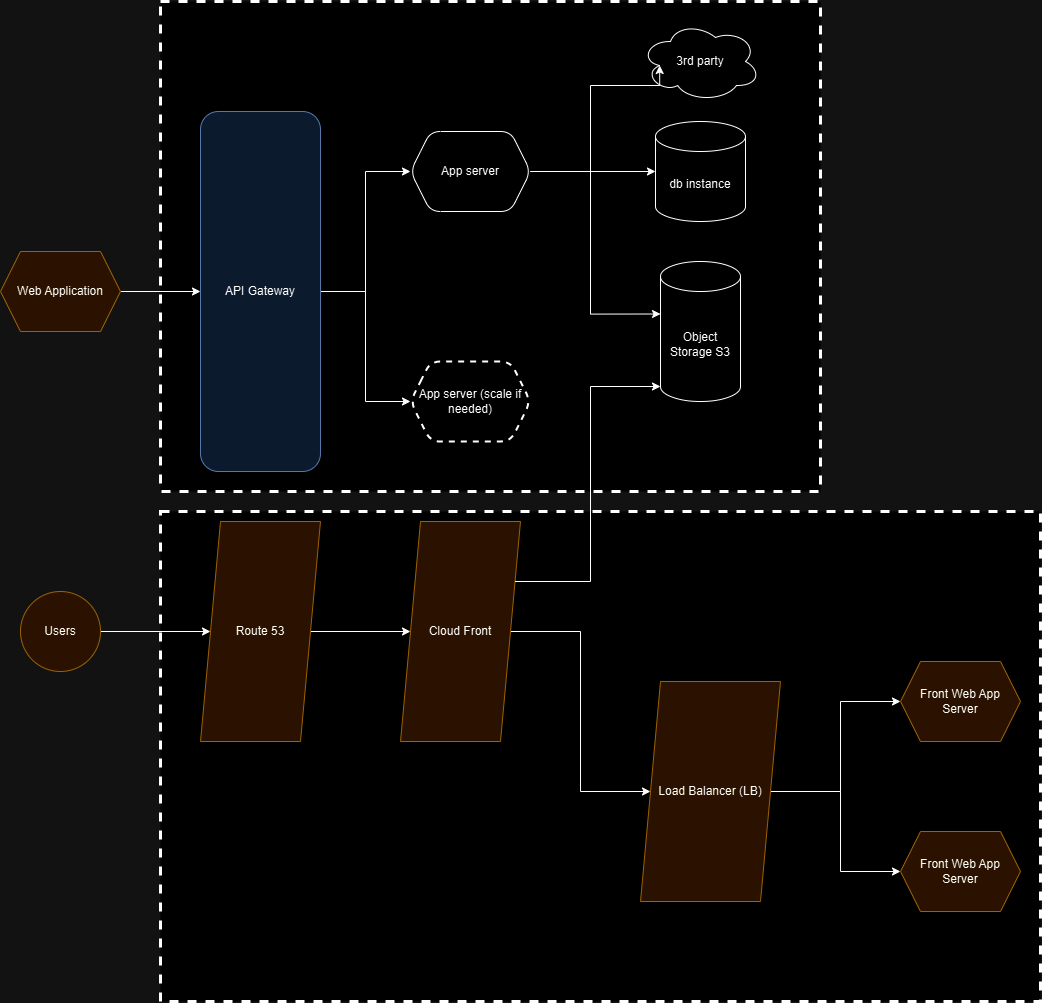

The diagram above was exported from draw.io. Its source (the exported page's mxGraphModel, read from the mxfile embedded in the PNG):
<mxGraphModel dx="2100" dy="2144" grid="1" gridSize="10" guides="1" tooltips="1" connect="1" arrows="1" fold="1" page="1" pageScale="1" pageWidth="850" pageHeight="1100" math="0" shadow="0">
  <root>
    <mxCell id="0" />
    <mxCell id="1" parent="0" />
    <mxCell id="tca6Jceo4tT09vgQ5uRJ-35" value="" style="rounded=0;whiteSpace=wrap;html=1;dashed=1;strokeWidth=3;" vertex="1" parent="1">
      <mxGeometry x="310" y="470" width="880" height="490" as="geometry" />
    </mxCell>
    <mxCell id="tca6Jceo4tT09vgQ5uRJ-34" value="" style="rounded=0;whiteSpace=wrap;html=1;dashed=1;strokeWidth=3;" vertex="1" parent="1">
      <mxGeometry x="310" y="-40" width="660" height="490" as="geometry" />
    </mxCell>
    <mxCell id="tca6Jceo4tT09vgQ5uRJ-3" value="" style="edgeStyle=orthogonalEdgeStyle;rounded=0;orthogonalLoop=1;jettySize=auto;html=1;" edge="1" parent="1" source="tca6Jceo4tT09vgQ5uRJ-1" target="tca6Jceo4tT09vgQ5uRJ-2">
      <mxGeometry relative="1" as="geometry" />
    </mxCell>
    <mxCell id="tca6Jceo4tT09vgQ5uRJ-1" value="Web Application" style="shape=hexagon;perimeter=hexagonPerimeter2;whiteSpace=wrap;html=1;fixedSize=1;fillColor=#ffe6cc;strokeColor=#d79b00;" vertex="1" parent="1">
      <mxGeometry x="150" y="210" width="120" height="80" as="geometry" />
    </mxCell>
    <mxCell id="tca6Jceo4tT09vgQ5uRJ-5" value="" style="edgeStyle=orthogonalEdgeStyle;rounded=0;orthogonalLoop=1;jettySize=auto;html=1;" edge="1" parent="1" source="tca6Jceo4tT09vgQ5uRJ-2" target="tca6Jceo4tT09vgQ5uRJ-4">
      <mxGeometry relative="1" as="geometry" />
    </mxCell>
    <mxCell id="tca6Jceo4tT09vgQ5uRJ-7" style="edgeStyle=orthogonalEdgeStyle;rounded=0;orthogonalLoop=1;jettySize=auto;html=1;entryX=0;entryY=0.5;entryDx=0;entryDy=0;" edge="1" parent="1" source="tca6Jceo4tT09vgQ5uRJ-2" target="tca6Jceo4tT09vgQ5uRJ-6">
      <mxGeometry relative="1" as="geometry" />
    </mxCell>
    <mxCell id="tca6Jceo4tT09vgQ5uRJ-2" value="API Gateway" style="rounded=1;whiteSpace=wrap;html=1;fillColor=#dae8fc;strokeColor=#6c8ebf;" vertex="1" parent="1">
      <mxGeometry x="350" y="70" width="120" height="360" as="geometry" />
    </mxCell>
    <mxCell id="tca6Jceo4tT09vgQ5uRJ-4" value="App server" style="shape=hexagon;perimeter=hexagonPerimeter2;whiteSpace=wrap;html=1;fixedSize=1;rounded=1;" vertex="1" parent="1">
      <mxGeometry x="560" y="90" width="120" height="80" as="geometry" />
    </mxCell>
    <mxCell id="tca6Jceo4tT09vgQ5uRJ-6" value="App server (scale if needed)" style="shape=hexagon;perimeter=hexagonPerimeter2;whiteSpace=wrap;html=1;fixedSize=1;rounded=1;dashed=1;strokeWidth=2;" vertex="1" parent="1">
      <mxGeometry x="560" y="320" width="120" height="80" as="geometry" />
    </mxCell>
    <mxCell id="tca6Jceo4tT09vgQ5uRJ-8" value="3rd party" style="ellipse;shape=cloud;whiteSpace=wrap;html=1;rounded=1;" vertex="1" parent="1">
      <mxGeometry x="790" y="-20" width="120" height="80" as="geometry" />
    </mxCell>
    <mxCell id="tca6Jceo4tT09vgQ5uRJ-10" value="db instance" style="shape=cylinder3;whiteSpace=wrap;html=1;boundedLbl=1;backgroundOutline=1;size=15;" vertex="1" parent="1">
      <mxGeometry x="805" y="80" width="90" height="100" as="geometry" />
    </mxCell>
    <mxCell id="tca6Jceo4tT09vgQ5uRJ-15" style="edgeStyle=orthogonalEdgeStyle;rounded=0;orthogonalLoop=1;jettySize=auto;html=1;exitX=1;exitY=0.5;exitDx=0;exitDy=0;entryX=0;entryY=0.5;entryDx=0;entryDy=0;entryPerimeter=0;" edge="1" parent="1" source="tca6Jceo4tT09vgQ5uRJ-4" target="tca6Jceo4tT09vgQ5uRJ-10">
      <mxGeometry relative="1" as="geometry" />
    </mxCell>
    <mxCell id="tca6Jceo4tT09vgQ5uRJ-16" value="Object Storage S3" style="shape=cylinder3;whiteSpace=wrap;html=1;boundedLbl=1;backgroundOutline=1;size=15;" vertex="1" parent="1">
      <mxGeometry x="810" y="220" width="80" height="140" as="geometry" />
    </mxCell>
    <mxCell id="tca6Jceo4tT09vgQ5uRJ-19" style="edgeStyle=orthogonalEdgeStyle;rounded=0;orthogonalLoop=1;jettySize=auto;html=1;exitX=1;exitY=0.5;exitDx=0;exitDy=0;" edge="1" parent="1" source="tca6Jceo4tT09vgQ5uRJ-17" target="tca6Jceo4tT09vgQ5uRJ-18">
      <mxGeometry relative="1" as="geometry" />
    </mxCell>
    <mxCell id="tca6Jceo4tT09vgQ5uRJ-17" value="Users" style="ellipse;whiteSpace=wrap;html=1;aspect=fixed;fillColor=#ffe6cc;strokeColor=#d79b00;" vertex="1" parent="1">
      <mxGeometry x="170" y="550" width="80" height="80" as="geometry" />
    </mxCell>
    <mxCell id="tca6Jceo4tT09vgQ5uRJ-21" value="" style="edgeStyle=orthogonalEdgeStyle;rounded=0;orthogonalLoop=1;jettySize=auto;html=1;" edge="1" parent="1" source="tca6Jceo4tT09vgQ5uRJ-18" target="tca6Jceo4tT09vgQ5uRJ-20">
      <mxGeometry relative="1" as="geometry" />
    </mxCell>
    <mxCell id="tca6Jceo4tT09vgQ5uRJ-18" value="Route 53" style="shape=parallelogram;perimeter=parallelogramPerimeter;whiteSpace=wrap;html=1;fixedSize=1;fillColor=#ffe6cc;strokeColor=#d79b00;" vertex="1" parent="1">
      <mxGeometry x="350" y="480" width="120" height="220" as="geometry" />
    </mxCell>
    <mxCell id="tca6Jceo4tT09vgQ5uRJ-29" value="" style="edgeStyle=orthogonalEdgeStyle;rounded=0;orthogonalLoop=1;jettySize=auto;html=1;" edge="1" parent="1" source="tca6Jceo4tT09vgQ5uRJ-20" target="tca6Jceo4tT09vgQ5uRJ-28">
      <mxGeometry relative="1" as="geometry" />
    </mxCell>
    <mxCell id="tca6Jceo4tT09vgQ5uRJ-20" value="Cloud Front" style="shape=parallelogram;perimeter=parallelogramPerimeter;whiteSpace=wrap;html=1;fixedSize=1;fillColor=#ffe6cc;strokeColor=#d79b00;" vertex="1" parent="1">
      <mxGeometry x="550" y="480" width="120" height="220" as="geometry" />
    </mxCell>
    <mxCell id="tca6Jceo4tT09vgQ5uRJ-25" style="edgeStyle=orthogonalEdgeStyle;rounded=0;orthogonalLoop=1;jettySize=auto;html=1;entryX=0.16;entryY=0.55;entryDx=0;entryDy=0;entryPerimeter=0;" edge="1" parent="1" source="tca6Jceo4tT09vgQ5uRJ-4" target="tca6Jceo4tT09vgQ5uRJ-8">
      <mxGeometry relative="1" as="geometry">
        <Array as="points">
          <mxPoint x="740" y="130" />
          <mxPoint x="740" y="44" />
        </Array>
      </mxGeometry>
    </mxCell>
    <mxCell id="tca6Jceo4tT09vgQ5uRJ-26" style="edgeStyle=orthogonalEdgeStyle;rounded=0;orthogonalLoop=1;jettySize=auto;html=1;entryX=0;entryY=0;entryDx=0;entryDy=52.5;entryPerimeter=0;" edge="1" parent="1" source="tca6Jceo4tT09vgQ5uRJ-4" target="tca6Jceo4tT09vgQ5uRJ-16">
      <mxGeometry relative="1" as="geometry">
        <Array as="points">
          <mxPoint x="740" y="130" />
          <mxPoint x="740" y="273" />
        </Array>
      </mxGeometry>
    </mxCell>
    <mxCell id="tca6Jceo4tT09vgQ5uRJ-27" style="edgeStyle=orthogonalEdgeStyle;rounded=0;orthogonalLoop=1;jettySize=auto;html=1;exitX=1;exitY=0.25;exitDx=0;exitDy=0;entryX=0;entryY=1;entryDx=0;entryDy=-15;entryPerimeter=0;" edge="1" parent="1" source="tca6Jceo4tT09vgQ5uRJ-20" target="tca6Jceo4tT09vgQ5uRJ-16">
      <mxGeometry relative="1" as="geometry" />
    </mxCell>
    <mxCell id="tca6Jceo4tT09vgQ5uRJ-31" value="" style="edgeStyle=orthogonalEdgeStyle;rounded=0;orthogonalLoop=1;jettySize=auto;html=1;" edge="1" parent="1" source="tca6Jceo4tT09vgQ5uRJ-28" target="tca6Jceo4tT09vgQ5uRJ-30">
      <mxGeometry relative="1" as="geometry" />
    </mxCell>
    <mxCell id="tca6Jceo4tT09vgQ5uRJ-33" style="edgeStyle=orthogonalEdgeStyle;rounded=0;orthogonalLoop=1;jettySize=auto;html=1;entryX=0;entryY=0.5;entryDx=0;entryDy=0;" edge="1" parent="1" source="tca6Jceo4tT09vgQ5uRJ-28" target="tca6Jceo4tT09vgQ5uRJ-32">
      <mxGeometry relative="1" as="geometry" />
    </mxCell>
    <mxCell id="tca6Jceo4tT09vgQ5uRJ-28" value="Load Balancer (LB)" style="shape=parallelogram;perimeter=parallelogramPerimeter;whiteSpace=wrap;html=1;fixedSize=1;fillColor=#ffe6cc;strokeColor=#d79b00;" vertex="1" parent="1">
      <mxGeometry x="790" y="640" width="140" height="220" as="geometry" />
    </mxCell>
    <mxCell id="tca6Jceo4tT09vgQ5uRJ-30" value="Front Web App Server" style="shape=hexagon;perimeter=hexagonPerimeter2;whiteSpace=wrap;html=1;fixedSize=1;fillColor=#ffe6cc;strokeColor=#d79b00;" vertex="1" parent="1">
      <mxGeometry x="1050" y="620" width="120" height="80" as="geometry" />
    </mxCell>
    <mxCell id="tca6Jceo4tT09vgQ5uRJ-32" value="Front Web App Server" style="shape=hexagon;perimeter=hexagonPerimeter2;whiteSpace=wrap;html=1;fixedSize=1;fillColor=#ffe6cc;strokeColor=#d79b00;" vertex="1" parent="1">
      <mxGeometry x="1050" y="790" width="120" height="80" as="geometry" />
    </mxCell>
  </root>
</mxGraphModel>